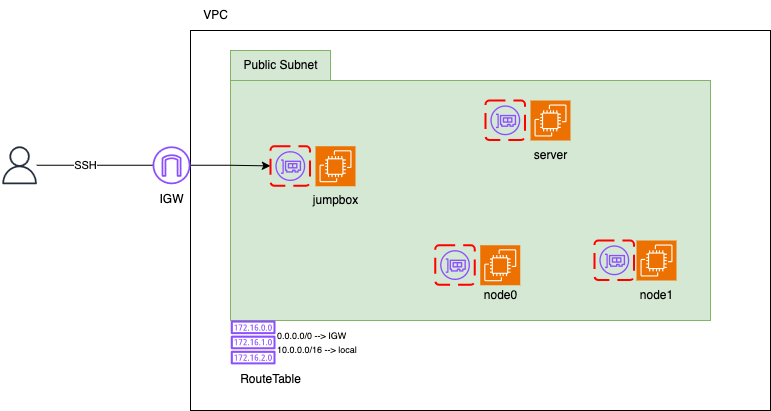

The diagram above was exported from draw.io. Its source (the exported page's mxGraphModel, read from the mxfile embedded in the PNG):
<mxGraphModel dx="1434" dy="797" grid="1" gridSize="10" guides="1" tooltips="1" connect="1" arrows="1" fold="1" page="1" pageScale="1" pageWidth="850" pageHeight="1100" math="0" shadow="0">
  <root>
    <mxCell id="0" />
    <mxCell id="1" parent="0" />
    <mxCell id="piqeHYA6WSl27SwpZ9yn-1" value="" style="verticalLabelPosition=bottom;verticalAlign=top;html=1;shape=mxgraph.basic.rect;fillColor2=none;strokeWidth=1;size=20;indent=5;fillColor=none;" vertex="1" parent="1">
      <mxGeometry x="260" y="80" width="580" height="380" as="geometry" />
    </mxCell>
    <mxCell id="piqeHYA6WSl27SwpZ9yn-2" value="VPC" style="text;html=1;align=center;verticalAlign=middle;resizable=0;points=[];autosize=1;strokeColor=none;fillColor=none;" vertex="1" parent="1">
      <mxGeometry x="260" y="50" width="50" height="30" as="geometry" />
    </mxCell>
    <mxCell id="piqeHYA6WSl27SwpZ9yn-3" value="" style="verticalLabelPosition=bottom;verticalAlign=top;html=1;shape=mxgraph.basic.rect;fillColor2=none;strokeWidth=1;size=20;indent=5;fillColor=#d5e8d4;strokeColor=#82b366;" vertex="1" parent="1">
      <mxGeometry x="300" y="130" width="480" height="240" as="geometry" />
    </mxCell>
    <mxCell id="piqeHYA6WSl27SwpZ9yn-4" value="Public Subnet" style="text;html=1;align=center;verticalAlign=middle;resizable=0;points=[];autosize=1;strokeColor=#82b366;fillColor=#d5e8d4;" vertex="1" parent="1">
      <mxGeometry x="300" y="100" width="100" height="30" as="geometry" />
    </mxCell>
    <mxCell id="piqeHYA6WSl27SwpZ9yn-6" value="jumpbox" style="text;html=1;align=center;verticalAlign=middle;resizable=0;points=[];autosize=1;strokeColor=none;fillColor=none;" vertex="1" parent="1">
      <mxGeometry x="370" y="234.75" width="70" height="30" as="geometry" />
    </mxCell>
    <mxCell id="piqeHYA6WSl27SwpZ9yn-7" value="" style="sketch=0;points=[[0,0,0],[0.25,0,0],[0.5,0,0],[0.75,0,0],[1,0,0],[0,1,0],[0.25,1,0],[0.5,1,0],[0.75,1,0],[1,1,0],[0,0.25,0],[0,0.5,0],[0,0.75,0],[1,0.25,0],[1,0.5,0],[1,0.75,0]];outlineConnect=0;fontColor=#232F3E;fillColor=#ED7100;strokeColor=#ffffff;dashed=0;verticalLabelPosition=bottom;verticalAlign=top;align=center;html=1;fontSize=12;fontStyle=0;aspect=fixed;shape=mxgraph.aws4.resourceIcon;resIcon=mxgraph.aws4.ec2;" vertex="1" parent="1">
      <mxGeometry x="600" y="150" width="40" height="40" as="geometry" />
    </mxCell>
    <mxCell id="piqeHYA6WSl27SwpZ9yn-8" value="server" style="text;html=1;align=center;verticalAlign=middle;resizable=0;points=[];autosize=1;strokeColor=none;fillColor=none;" vertex="1" parent="1">
      <mxGeometry x="590" y="190" width="60" height="30" as="geometry" />
    </mxCell>
    <mxCell id="piqeHYA6WSl27SwpZ9yn-11" value="node0" style="text;html=1;align=center;verticalAlign=middle;resizable=0;points=[];autosize=1;strokeColor=none;fillColor=none;" vertex="1" parent="1">
      <mxGeometry x="540" y="330" width="60" height="30" as="geometry" />
    </mxCell>
    <mxCell id="piqeHYA6WSl27SwpZ9yn-12" value="" style="sketch=0;points=[[0,0,0],[0.25,0,0],[0.5,0,0],[0.75,0,0],[1,0,0],[0,1,0],[0.25,1,0],[0.5,1,0],[0.75,1,0],[1,1,0],[0,0.25,0],[0,0.5,0],[0,0.75,0],[1,0.25,0],[1,0.5,0],[1,0.75,0]];outlineConnect=0;fontColor=#232F3E;fillColor=#ED7100;strokeColor=#ffffff;dashed=0;verticalLabelPosition=bottom;verticalAlign=top;align=center;html=1;fontSize=12;fontStyle=0;aspect=fixed;shape=mxgraph.aws4.resourceIcon;resIcon=mxgraph.aws4.ec2;" vertex="1" parent="1">
      <mxGeometry x="706" y="290" width="40" height="40" as="geometry" />
    </mxCell>
    <mxCell id="piqeHYA6WSl27SwpZ9yn-13" value="node1" style="text;html=1;align=center;verticalAlign=middle;resizable=0;points=[];autosize=1;strokeColor=none;fillColor=none;" vertex="1" parent="1">
      <mxGeometry x="696" y="330" width="60" height="30" as="geometry" />
    </mxCell>
    <mxCell id="piqeHYA6WSl27SwpZ9yn-39" style="edgeStyle=orthogonalEdgeStyle;rounded=0;orthogonalLoop=1;jettySize=auto;html=1;entryX=0;entryY=0.5;entryDx=0;entryDy=0;" edge="1" parent="1" source="piqeHYA6WSl27SwpZ9yn-15" target="piqeHYA6WSl27SwpZ9yn-29">
      <mxGeometry relative="1" as="geometry" />
    </mxCell>
    <mxCell id="piqeHYA6WSl27SwpZ9yn-15" value="" style="sketch=0;outlineConnect=0;fontColor=#232F3E;gradientColor=none;fillColor=#8C4FFF;strokeColor=none;dashed=0;verticalLabelPosition=bottom;verticalAlign=top;align=center;html=1;fontSize=12;fontStyle=0;aspect=fixed;pointerEvents=1;shape=mxgraph.aws4.internet_gateway;" vertex="1" parent="1">
      <mxGeometry x="222" y="195.75" width="38" height="38" as="geometry" />
    </mxCell>
    <mxCell id="piqeHYA6WSl27SwpZ9yn-16" value="" style="sketch=0;outlineConnect=0;fontColor=#232F3E;gradientColor=none;fillColor=#8C4FFF;strokeColor=none;dashed=0;verticalLabelPosition=bottom;verticalAlign=top;align=center;html=1;fontSize=12;fontStyle=0;aspect=fixed;pointerEvents=1;shape=mxgraph.aws4.route_table;" vertex="1" parent="1">
      <mxGeometry x="300" y="370" width="45" height="43.85" as="geometry" />
    </mxCell>
    <mxCell id="piqeHYA6WSl27SwpZ9yn-38" style="edgeStyle=orthogonalEdgeStyle;rounded=0;orthogonalLoop=1;jettySize=auto;html=1;endArrow=none;endFill=0;" edge="1" parent="1" source="piqeHYA6WSl27SwpZ9yn-18" target="piqeHYA6WSl27SwpZ9yn-15">
      <mxGeometry relative="1" as="geometry" />
    </mxCell>
    <mxCell id="piqeHYA6WSl27SwpZ9yn-40" value="SSH" style="edgeLabel;html=1;align=center;verticalAlign=middle;resizable=0;points=[];" vertex="1" connectable="0" parent="piqeHYA6WSl27SwpZ9yn-38">
      <mxGeometry x="-0.1665" y="-4" relative="1" as="geometry">
        <mxPoint y="-4" as="offset" />
      </mxGeometry>
    </mxCell>
    <mxCell id="piqeHYA6WSl27SwpZ9yn-18" value="" style="sketch=0;outlineConnect=0;fontColor=#232F3E;gradientColor=none;fillColor=#232F3D;strokeColor=none;dashed=0;verticalLabelPosition=bottom;verticalAlign=top;align=center;html=1;fontSize=12;fontStyle=0;aspect=fixed;pointerEvents=1;shape=mxgraph.aws4.user;" vertex="1" parent="1">
      <mxGeometry x="70" y="195.75" width="38" height="38" as="geometry" />
    </mxCell>
    <mxCell id="piqeHYA6WSl27SwpZ9yn-21" value="" style="sketch=0;outlineConnect=0;fontColor=#232F3E;gradientColor=none;fillColor=#8C4FFF;strokeColor=none;dashed=0;verticalLabelPosition=bottom;verticalAlign=top;align=center;html=1;fontSize=12;fontStyle=0;aspect=fixed;pointerEvents=1;shape=mxgraph.aws4.elastic_network_interface;" vertex="1" parent="1">
      <mxGeometry x="559.75" y="154.75" width="30" height="30" as="geometry" />
    </mxCell>
    <mxCell id="piqeHYA6WSl27SwpZ9yn-22" value="" style="rounded=1;arcSize=10;dashed=1;strokeColor=#ff0000;fillColor=none;gradientColor=none;dashPattern=8 4;strokeWidth=2;" vertex="1" parent="1">
      <mxGeometry x="555" y="150" width="39.5" height="39.5" as="geometry" />
    </mxCell>
    <mxCell id="piqeHYA6WSl27SwpZ9yn-23" value="" style="sketch=0;outlineConnect=0;fontColor=#232F3E;gradientColor=none;fillColor=#8C4FFF;strokeColor=none;dashed=0;verticalLabelPosition=bottom;verticalAlign=top;align=center;html=1;fontSize=12;fontStyle=0;aspect=fixed;pointerEvents=1;shape=mxgraph.aws4.elastic_network_interface;" vertex="1" parent="1">
      <mxGeometry x="668.75" y="294.75" width="30" height="30" as="geometry" />
    </mxCell>
    <mxCell id="piqeHYA6WSl27SwpZ9yn-24" value="" style="rounded=1;arcSize=10;dashed=1;strokeColor=#ff0000;fillColor=none;gradientColor=none;dashPattern=8 4;strokeWidth=2;" vertex="1" parent="1">
      <mxGeometry x="664" y="290" width="39.5" height="39.5" as="geometry" />
    </mxCell>
    <mxCell id="piqeHYA6WSl27SwpZ9yn-27" value="" style="sketch=0;points=[[0,0,0],[0.25,0,0],[0.5,0,0],[0.75,0,0],[1,0,0],[0,1,0],[0.25,1,0],[0.5,1,0],[0.75,1,0],[1,1,0],[0,0.25,0],[0,0.5,0],[0,0.75,0],[1,0.25,0],[1,0.5,0],[1,0.75,0]];outlineConnect=0;fontColor=#232F3E;fillColor=#ED7100;strokeColor=#ffffff;dashed=0;verticalLabelPosition=bottom;verticalAlign=top;align=center;html=1;fontSize=12;fontStyle=0;aspect=fixed;shape=mxgraph.aws4.resourceIcon;resIcon=mxgraph.aws4.ec2;" vertex="1" parent="1">
      <mxGeometry x="385" y="195.75" width="40" height="40" as="geometry" />
    </mxCell>
    <mxCell id="piqeHYA6WSl27SwpZ9yn-28" value="" style="sketch=0;outlineConnect=0;fontColor=#232F3E;gradientColor=none;fillColor=#8C4FFF;strokeColor=none;dashed=0;verticalLabelPosition=bottom;verticalAlign=top;align=center;html=1;fontSize=12;fontStyle=0;aspect=fixed;pointerEvents=1;shape=mxgraph.aws4.elastic_network_interface;" vertex="1" parent="1">
      <mxGeometry x="344.75" y="200.5" width="30" height="30" as="geometry" />
    </mxCell>
    <mxCell id="piqeHYA6WSl27SwpZ9yn-29" value="" style="rounded=1;arcSize=10;dashed=1;strokeColor=#ff0000;fillColor=none;gradientColor=none;dashPattern=8 4;strokeWidth=2;" vertex="1" parent="1">
      <mxGeometry x="340" y="195.75" width="39.5" height="39.5" as="geometry" />
    </mxCell>
    <mxCell id="piqeHYA6WSl27SwpZ9yn-30" value="" style="sketch=0;points=[[0,0,0],[0.25,0,0],[0.5,0,0],[0.75,0,0],[1,0,0],[0,1,0],[0.25,1,0],[0.5,1,0],[0.75,1,0],[1,1,0],[0,0.25,0],[0,0.5,0],[0,0.75,0],[1,0.25,0],[1,0.5,0],[1,0.75,0]];outlineConnect=0;fontColor=#232F3E;fillColor=#ED7100;strokeColor=#ffffff;dashed=0;verticalLabelPosition=bottom;verticalAlign=top;align=center;html=1;fontSize=12;fontStyle=0;aspect=fixed;shape=mxgraph.aws4.resourceIcon;resIcon=mxgraph.aws4.ec2;" vertex="1" parent="1">
      <mxGeometry x="549.75" y="294.75" width="40" height="40" as="geometry" />
    </mxCell>
    <mxCell id="piqeHYA6WSl27SwpZ9yn-31" value="" style="sketch=0;outlineConnect=0;fontColor=#232F3E;gradientColor=none;fillColor=#8C4FFF;strokeColor=none;dashed=0;verticalLabelPosition=bottom;verticalAlign=top;align=center;html=1;fontSize=12;fontStyle=0;aspect=fixed;pointerEvents=1;shape=mxgraph.aws4.elastic_network_interface;" vertex="1" parent="1">
      <mxGeometry x="509.5" y="299.5" width="30" height="30" as="geometry" />
    </mxCell>
    <mxCell id="piqeHYA6WSl27SwpZ9yn-32" value="" style="rounded=1;arcSize=10;dashed=1;strokeColor=#ff0000;fillColor=none;gradientColor=none;dashPattern=8 4;strokeWidth=2;" vertex="1" parent="1">
      <mxGeometry x="504.75" y="294.75" width="39.5" height="39.5" as="geometry" />
    </mxCell>
    <mxCell id="piqeHYA6WSl27SwpZ9yn-33" value="RouteTable" style="text;html=1;align=center;verticalAlign=middle;resizable=0;points=[];autosize=1;strokeColor=none;fillColor=none;" vertex="1" parent="1">
      <mxGeometry x="300" y="413.85" width="80" height="30" as="geometry" />
    </mxCell>
    <mxCell id="piqeHYA6WSl27SwpZ9yn-34" value="&lt;div align=&quot;left&quot;&gt;&lt;font style=&quot;font-size: 9px;&quot;&gt;0.0.0.0/0 --&amp;gt; IGW&lt;/font&gt;&lt;/div&gt;" style="text;html=1;align=left;verticalAlign=middle;resizable=0;points=[];autosize=1;strokeColor=none;fillColor=none;" vertex="1" parent="1">
      <mxGeometry x="345" y="370" width="90" height="30" as="geometry" />
    </mxCell>
    <mxCell id="piqeHYA6WSl27SwpZ9yn-36" value="&lt;div align=&quot;left&quot;&gt;&lt;font style=&quot;font-size: 9px;&quot;&gt;10.0.0.0/16 --&amp;gt; local&lt;br&gt;&lt;/font&gt;&lt;/div&gt;" style="text;html=1;align=left;verticalAlign=middle;resizable=0;points=[];autosize=1;strokeColor=none;fillColor=none;" vertex="1" parent="1">
      <mxGeometry x="345" y="383.85" width="100" height="30" as="geometry" />
    </mxCell>
    <mxCell id="piqeHYA6WSl27SwpZ9yn-37" value="IGW" style="text;html=1;align=center;verticalAlign=middle;resizable=0;points=[];autosize=1;strokeColor=none;fillColor=none;" vertex="1" parent="1">
      <mxGeometry x="216" y="233.75" width="50" height="30" as="geometry" />
    </mxCell>
  </root>
</mxGraphModel>